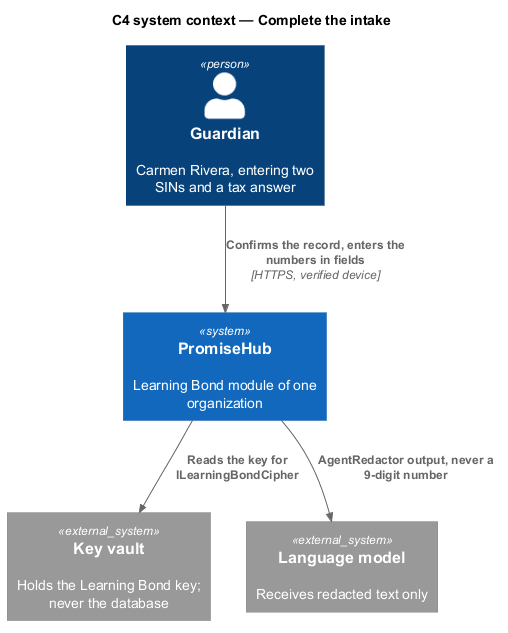

The diagram above was rendered by PlantUML. Its source (embedded in the PNG):
@startuml
!include <C4/C4_Context>
title C4 system context — Complete the intake
Person(guardian, "Guardian", "Carmen Rivera, entering two SINs and a tax answer")
System(ph, "PromiseHub", "Learning Bond module of one organization")
System_Ext(vault, "Key vault", "Holds the Learning Bond key; never the database")
System_Ext(llm, "Language model", "Receives redacted text only")
Rel(guardian, ph, "Confirms the record, enters the numbers in fields", "HTTPS, verified device")
Rel(ph, vault, "Reads the key for ILearningBondCipher")
Rel(ph, llm, "AgentRedactor output, never a 9-digit number")
@enduml